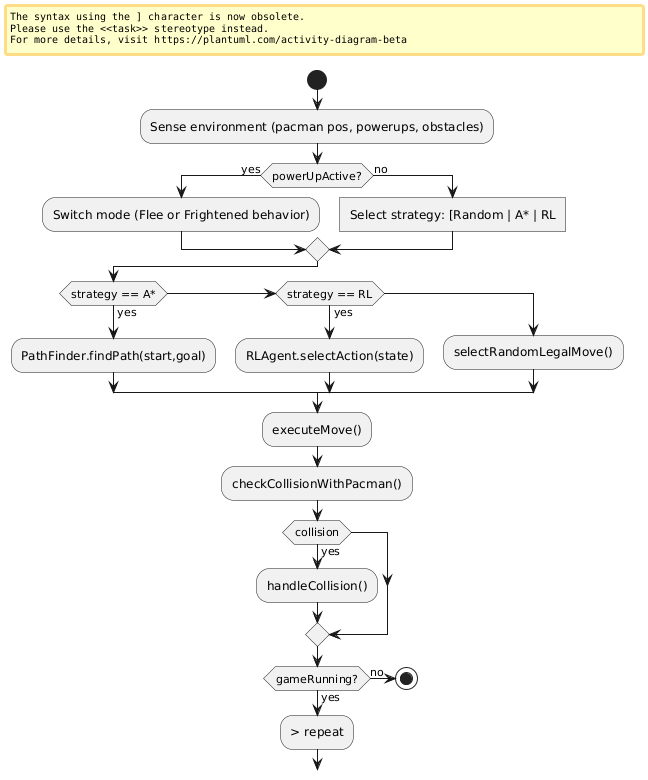

The diagram above was rendered by PlantUML. Its source (embedded in the PNG):
@startuml
start
:Sense environment (pacman pos, powerups, obstacles);
if (powerUpActive?) then (yes)
:Switch mode (Flee or Frightened behavior);
else (no)
:Select strategy: [Random | A* | RL]
endif


if (strategy == A*) then (yes)
:PathFinder.findPath(start,goal);
elseif (strategy == RL) then (yes)
:RLAgent.selectAction(state);
else
:selectRandomLegalMove();
endif
:executeMove();
:checkCollisionWithPacman();
if (collision) then (yes)
:handleCollision();
endif
if (gameRunning?) then (yes)
-> repeat
else (no)
stop
endif
@enduml